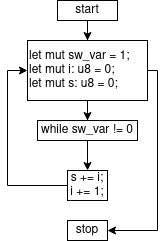

The diagram above was exported from draw.io. Its source (the exported page's mxGraphModel, read from the mxfile embedded in the PNG):
<mxGraphModel dx="258" dy="394" grid="1" gridSize="10" guides="1" tooltips="1" connect="1" arrows="1" fold="1" page="1" pageScale="1" pageWidth="850" pageHeight="1100" math="0" shadow="0">
  <root>
    <mxCell id="0" />
    <mxCell id="1" parent="0" />
    <mxCell id="VSoTR6ystO5eTC0un1_J-10" style="edgeStyle=orthogonalEdgeStyle;rounded=0;orthogonalLoop=1;jettySize=auto;html=1;entryX=0.5;entryY=0;entryDx=0;entryDy=0;" edge="1" parent="1" source="VSoTR6ystO5eTC0un1_J-1" target="VSoTR6ystO5eTC0un1_J-2">
      <mxGeometry relative="1" as="geometry" />
    </mxCell>
    <mxCell id="VSoTR6ystO5eTC0un1_J-1" value="start" style="rounded=0;whiteSpace=wrap;html=1;" vertex="1" parent="1">
      <mxGeometry x="200" y="140" width="60" height="20" as="geometry" />
    </mxCell>
    <mxCell id="VSoTR6ystO5eTC0un1_J-11" style="edgeStyle=orthogonalEdgeStyle;rounded=0;orthogonalLoop=1;jettySize=auto;html=1;entryX=0.5;entryY=0;entryDx=0;entryDy=0;" edge="1" parent="1" source="VSoTR6ystO5eTC0un1_J-2" target="VSoTR6ystO5eTC0un1_J-3">
      <mxGeometry relative="1" as="geometry" />
    </mxCell>
    <mxCell id="VSoTR6ystO5eTC0un1_J-16" style="edgeStyle=orthogonalEdgeStyle;rounded=0;orthogonalLoop=1;jettySize=auto;html=1;entryX=1;entryY=0.5;entryDx=0;entryDy=0;" edge="1" parent="1" source="VSoTR6ystO5eTC0un1_J-2" target="VSoTR6ystO5eTC0un1_J-9">
      <mxGeometry relative="1" as="geometry">
        <Array as="points">
          <mxPoint x="300" y="210" />
          <mxPoint x="300" y="370" />
        </Array>
      </mxGeometry>
    </mxCell>
    <mxCell id="VSoTR6ystO5eTC0un1_J-2" value="&lt;div align=&quot;left&quot;&gt;let mut sw_var = 1;&lt;/div&gt;&lt;div align=&quot;left&quot;&gt;let mut i: u8 = 0;&lt;/div&gt;&lt;div align=&quot;left&quot;&gt;let mut s: u8 = 0;&lt;br&gt;&lt;/div&gt;" style="rounded=0;whiteSpace=wrap;html=1;align=left;" vertex="1" parent="1">
      <mxGeometry x="170" y="180" width="120" height="60" as="geometry" />
    </mxCell>
    <mxCell id="VSoTR6ystO5eTC0un1_J-15" style="edgeStyle=orthogonalEdgeStyle;rounded=0;orthogonalLoop=1;jettySize=auto;html=1;entryX=0.5;entryY=0;entryDx=0;entryDy=0;" edge="1" parent="1" source="VSoTR6ystO5eTC0un1_J-3" target="VSoTR6ystO5eTC0un1_J-8">
      <mxGeometry relative="1" as="geometry" />
    </mxCell>
    <mxCell id="VSoTR6ystO5eTC0un1_J-3" value="while sw_var != 0" style="rounded=0;whiteSpace=wrap;html=1;" vertex="1" parent="1">
      <mxGeometry x="180" y="260" width="100" height="20" as="geometry" />
    </mxCell>
    <mxCell id="VSoTR6ystO5eTC0un1_J-13" style="edgeStyle=orthogonalEdgeStyle;rounded=0;orthogonalLoop=1;jettySize=auto;html=1;entryX=0;entryY=0.5;entryDx=0;entryDy=0;" edge="1" parent="1" source="VSoTR6ystO5eTC0un1_J-8" target="VSoTR6ystO5eTC0un1_J-2">
      <mxGeometry relative="1" as="geometry">
        <Array as="points">
          <mxPoint x="150" y="325" />
          <mxPoint x="150" y="210" />
        </Array>
      </mxGeometry>
    </mxCell>
    <mxCell id="VSoTR6ystO5eTC0un1_J-8" value="&lt;div&gt;s += i;&lt;/div&gt;&lt;div&gt;i += 1;&lt;br&gt;&lt;/div&gt;" style="rounded=0;whiteSpace=wrap;html=1;" vertex="1" parent="1">
      <mxGeometry x="210" y="310" width="40" height="30" as="geometry" />
    </mxCell>
    <mxCell id="VSoTR6ystO5eTC0un1_J-9" value="stop" style="rounded=0;whiteSpace=wrap;html=1;" vertex="1" parent="1">
      <mxGeometry x="210" y="360" width="40" height="20" as="geometry" />
    </mxCell>
  </root>
</mxGraphModel>